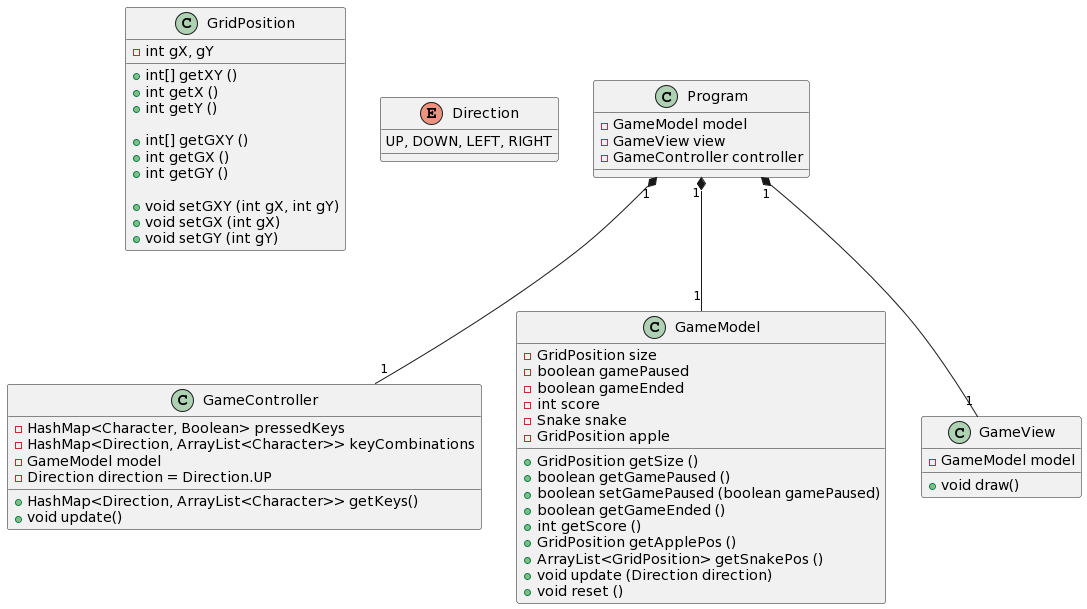

The diagram above was rendered by PlantUML. Its source (embedded in the PNG):
@startuml
'Diagram can be generated at: https://www.planttext.com/

class GridPosition {
-int gX, gY

+int[] getXY ()
+int getX ()
+int getY ()

+int[] getGXY ()
+int getGX ()
+int getGY ()

+void setGXY (int gX, int gY)
+void setGX (int gX)
+void setGY (int gY)
}

enum Direction {
UP, DOWN, LEFT, RIGHT
}

Program "1" *-- "1" GameController
Program "1" *-- "1" GameModel
Program "1" *-- "1" GameView

class Program {
-GameModel model
-GameView view
-GameController controller
}

class GameController {
-HashMap<Character, Boolean> pressedKeys
-HashMap<Direction, ArrayList<Character>> keyCombinations
-GameModel model
-Direction direction = Direction.UP

+HashMap<Direction, ArrayList<Character>> getKeys()
+void update()
}

class GameModel {
-GridPosition size
-boolean gamePaused
-boolean gameEnded
-int score
-Snake snake
-GridPosition apple

+GridPosition getSize ()
+boolean getGamePaused ()
+boolean setGamePaused (boolean gamePaused)
+boolean getGameEnded ()
+int getScore ()
+GridPosition getApplePos ()
+ArrayList<GridPosition> getSnakePos ()
+void update (Direction direction)
+void reset ()
}

class GameView {
-GameModel model

+void draw()
}
@enduml